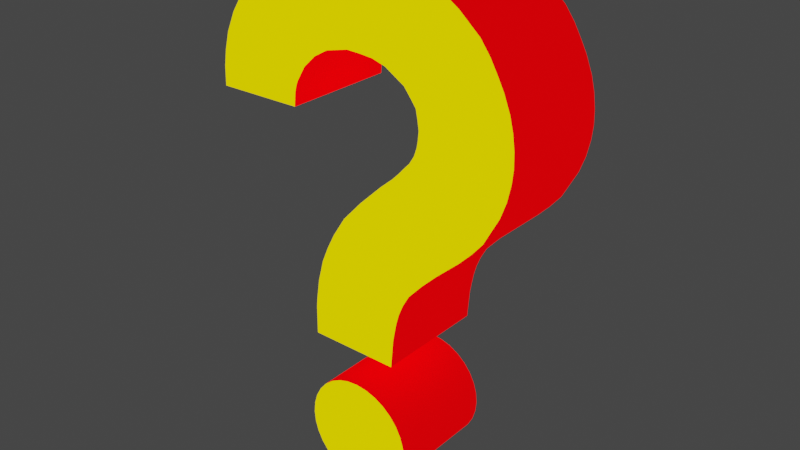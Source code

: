 # Source: Question.blend  (saved by Blender 2.90.8; exported with 4.5.12 LTS)
import bpy
from mathutils import Matrix  # noqa: F401  (used for matrix-valued properties, if any)

bpy.ops.wm.read_factory_settings(use_empty=True)
scene = bpy.context.scene
scene.name = 'Scene'

# ---- collections
col_question = bpy.data.collections.new('Question'); scene.collection.children.link(col_question)

# ---- materials (node trees are filled in below, after node groups)
mat_material_001 = bpy.data.materials.new('Material.001')
mat_material_001.use_transparent_shadow = False
mat_material_002 = bpy.data.materials.new('Material.002')
mat_material_002.use_transparent_shadow = False

# ---- node groups
ng_auto_smooth = bpy.data.node_groups.new('Auto Smooth', 'GeometryNodeTree')
_s = ng_auto_smooth.interface.new_socket(name='Geometry', in_out='OUTPUT', socket_type='NodeSocketGeometry')
_s = ng_auto_smooth.interface.new_socket(name='Geometry', in_out='INPUT', socket_type='NodeSocketGeometry')
_s = ng_auto_smooth.interface.new_socket(name='Angle', in_out='INPUT', socket_type='NodeSocketFloat')
_s.subtype = 'ANGLE'
_s.min_value = 0.0
_s.max_value = 3.142
ng_auto_smooth.is_modifier = True
_N = ng_auto_smooth.nodes; _L = ng_auto_smooth.links
n0 = _N.new('NodeGroupOutput'); n0.name = 'Group Output'; n0.location = (480, -100)
n1 = _N.new('NodeGroupInput'); n1.name = 'Group Input'; n1.location = (-420, -300)
n2 = _N.new('NodeGroupInput'); n2.name = 'Group Input.001'; n2.location = (-60, -100)
n3 = _N.new('GeometryNodeSetShadeSmooth'); n3.name = 'Set Shade Smooth'; n3.location = (120, -100)
n3.domain = 'EDGE'
n4 = _N.new('GeometryNodeSetShadeSmooth'); n4.name = 'Set Shade Smooth.001'; n4.location = (300, -100)
n5 = _N.new('GeometryNodeInputMeshEdgeAngle'); n5.name = 'Edge Angle'; n5.location = (-420, -220)
n6 = _N.new('GeometryNodeInputEdgeSmooth'); n6.name = 'Is Edge Smooth'; n6.location = (-60, -160)
n7 = _N.new('GeometryNodeInputShadeSmooth'); n7.name = 'Is Face Smooth'; n7.location = (-240, -340)
n8 = _N.new('FunctionNodeBooleanMath'); n8.name = 'Boolean Math'; n8.location = (-60, -220)
n9 = _N.new('FunctionNodeCompare'); n9.name = 'Compare'; n9.location = (-240, -180)
n9.operation = 'LESS_EQUAL'
_L.new(n5.outputs[0], n9.inputs[0])
_L.new(n4.outputs[0], n0.inputs[0])
_L.new(n1.outputs[1], n9.inputs[1])
_L.new(n9.outputs[0], n8.inputs[0])
_L.new(n7.outputs[0], n8.inputs[1])
_L.new(n2.outputs[0], n3.inputs[0])
_L.new(n6.outputs[0], n3.inputs[1])
_L.new(n3.outputs[0], n4.inputs[0])
_L.new(n8.outputs[0], n3.inputs[2])
n0.is_active_output = True

# ---- material node trees
mat_material_001.use_nodes = True; mat_material_001.node_tree.nodes.clear()
_N = mat_material_001.node_tree.nodes; _L = mat_material_001.node_tree.links
n0 = _N.new('ShaderNodeBsdfPrincipled'); n0.name = 'Principled BSDF'; n0.location = (10, 300)
n0.distribution = 'GGX'
n0.subsurface_method = 'BURLEY'
n0.inputs[2].default_value = 0.0
n0.inputs[3].default_value = 1.45
n0.inputs[13].default_value = 0.0
n0.inputs[27].default_value = (1.0, 0.783, 0.0, 1.0)
n0.inputs[28].default_value = 1.0
n1 = _N.new('ShaderNodeOutputMaterial'); n1.name = 'Material Output'; n1.location = (300, 300)
n2 = _N.new('ShaderNodeRGB'); n2.name = 'RGB'; n2.location = (-392, 221)
n2.outputs[0].default_value = (1.0, 1.0, 0.0, 1.0)
_L.new(n0.outputs[0], n1.inputs[0])
_L.new(n2.outputs[0], n0.inputs[0])
n1.is_active_output = True
mat_material_002.use_nodes = True; mat_material_002.node_tree.nodes.clear()
_N = mat_material_002.node_tree.nodes; _L = mat_material_002.node_tree.links
n0 = _N.new('ShaderNodeBsdfPrincipled'); n0.name = 'Principled BSDF'; n0.location = (10, 300)
n0.distribution = 'GGX'
n0.subsurface_method = 'BURLEY'
n0.inputs[0].default_value = (1.0, 0.007784, 0.00942, 1.0)
n0.inputs[2].default_value = 0.0
n0.inputs[3].default_value = 1.45
n0.inputs[13].default_value = 0.0
n0.inputs[27].default_value = (1.0, 0.0, 0.001344, 1.0)
n0.inputs[28].default_value = 1.0
n1 = _N.new('ShaderNodeOutputMaterial'); n1.name = 'Material Output'; n1.location = (300, 300)
_L.new(n0.outputs[0], n1.inputs[0])
n1.is_active_output = True

# ---- world
world_world = bpy.data.worlds.new('World'); scene.world = world_world
world_world.use_nodes = True; world_world.node_tree.nodes.clear()
_N = world_world.node_tree.nodes; _L = world_world.node_tree.links
n0 = _N.new('ShaderNodeOutputWorld'); n0.name = 'World Output'; n0.location = (300, 300)
n1 = _N.new('ShaderNodeBackground'); n1.name = 'Background'; n1.location = (10, 300)
n1.inputs[0].default_value = (0.05088, 0.05088, 0.05088, 1.0)
_L.new(n1.outputs[0], n0.inputs[0])
n0.is_active_output = True
world_world.color = (0.05088, 0.05088, 0.05088)
world_world.use_sun_shadow = False
world_world.sun_shadow_jitter_overblur = 0.0

# ---- meshes
me_cylinder = bpy.data.meshes.new('Cylinder')
me_cylinder.from_pydata([(0.0, 1.0, -1.0), (0.0, 1.0, 1.0), (0.1951, 0.9808, -1.0), (0.1951, 0.9808, 1.0), (0.3827, 0.9239, -1.0), (0.3827, 0.9239, 1.0), (0.5556, 0.8315, -1.0), (0.5556, 0.8315, 1.0), (0.7071, 0.7071, -1.0), (0.7071, 0.7071, 1.0), (0.8315, 0.5556, -1.0), (0.8315, 0.5556, 1.0), (0.9239, 0.3827, -1.0), (0.9239, 0.3827, 1.0), (0.9808, 0.1951, -1.0), (0.9808, 0.1951, 1.0), (1.0, 7.55e-08, -1.0), (1.0, 7.55e-08, 1.0), (0.9808, -0.1951, -1.0), (0.9808, -0.1951, 1.0), (0.9239, -0.3827, -1.0), (0.9239, -0.3827, 1.0), (0.8315, -0.5556, -1.0), (0.8315, -0.5556, 1.0), (0.7071, -0.7071, -1.0), (0.7071, -0.7071, 1.0), (0.5556, -0.8315, -1.0), (0.5556, -0.8315, 1.0), (0.3827, -0.9239, -1.0), (0.3827, -0.9239, 1.0), (0.1951, -0.9808, -1.0), (0.1951, -0.9808, 1.0), (-3.258e-07, -1.0, -1.0), (-3.258e-07, -1.0, 1.0), (-0.1951, -0.9808, -1.0), (-0.1951, -0.9808, 1.0), (-0.3827, -0.9239, -1.0), (-0.3827, -0.9239, 1.0), (-0.5556, -0.8315, -1.0), (-0.5556, -0.8315, 1.0), (-0.7071, -0.7071, -1.0), (-0.7071, -0.7071, 1.0), (-0.8315, -0.5556, -1.0), (-0.8315, -0.5556, 1.0), (-0.9239, -0.3827, -1.0), (-0.9239, -0.3827, 1.0), (-0.9808, -0.1951, -1.0), (-0.9808, -0.1951, 1.0), (-1.0, 9.656e-07, -1.0), (-1.0, 9.656e-07, 1.0), (-0.9808, 0.1951, -1.0), (-0.9808, 0.1951, 1.0), (-0.9239, 0.3827, -1.0), (-0.9239, 0.3827, 1.0), (-0.8315, 0.5556, -1.0), (-0.8315, 0.5556, 1.0), (-0.7071, 0.7071, -1.0), (-0.7071, 0.7071, 1.0), (-0.5556, 0.8315, -1.0), (-0.5556, 0.8315, 1.0), (-0.3827, 0.9239, -1.0), (-0.3827, 0.9239, 1.0), (-0.1951, 0.9808, -1.0), (-0.1951, 0.9808, 1.0)], [], [(0, 1, 3, 2), (2, 3, 5, 4), (4, 5, 7, 6), (6, 7, 9, 8), (8, 9, 11, 10), (10, 11, 13, 12), (12, 13, 15, 14), (14, 15, 17, 16), (16, 17, 19, 18), (18, 19, 21, 20), (20, 21, 23, 22), (22, 23, 25, 24), (24, 25, 27, 26), (26, 27, 29, 28), (28, 29, 31, 30), (30, 31, 33, 32), (32, 33, 35, 34), (34, 35, 37, 36), (36, 37, 39, 38), (38, 39, 41, 40), (40, 41, 43, 42), (42, 43, 45, 44), (44, 45, 47, 46), (46, 47, 49, 48), (48, 49, 51, 50), (50, 51, 53, 52), (52, 53, 55, 54), (54, 55, 57, 56), (56, 57, 59, 58), (58, 59, 61, 60), (3, 1, 63, 61, 59, 57, 55, 53, 51, 49, 47, 45, 43, 41, 39, 37, 35, 33, 31, 29, 27, 25, 23, 21, 19, 17, 15, 13, 11, 9, 7, 5), (60, 61, 63, 62), (62, 63, 1, 0), (0, 2, 4, 6, 8, 10, 12, 14, 16, 18, 20, 22, 24, 26, 28, 30, 32, 34, 36, 38, 40, 42, 44, 46, 48, 50, 52, 54, 56, 58, 60, 62)])
me_cylinder.polygons.foreach_set('use_smooth', [True] * 34)
me_cylinder.polygons.foreach_set('material_index', [1, 1, 1, 1, 1, 1, 1, 1, 1, 1, 1, 1, 1, 1, 1, 1, 1, 1, 1, 1, 1, 1, 1, 1, 1, 1, 1, 1, 1, 1, 0, 1, 1, 0])
_uv = me_cylinder.uv_layers.new(name='UVMap')
_uv.uv.foreach_set('vector', [0.3188, 0.3438, 5.772e-05, 0.3438, 5.766e-05, 0.3125, 0.3188, 0.3125, 0.3188, 0.3125, 5.766e-05, 0.3125, 5.758e-05, 0.2813, 0.3188, 0.2813, 0.3188, 0.2813, 5.758e-05, 0.2813, 5.752e-05, 0.25, 0.3188, 0.25, 0.3188, 0.25, 5.752e-05, 0.25, 5.742e-05, 0.2188, 0.3188, 0.2188, 0.3188, 0.2188, 5.742e-05, 0.2188, 5.732e-05, 0.1875, 0.3188, 0.1875, 0.3188, 0.1875, 5.732e-05, 0.1875, 5.721e-05, 0.1563, 0.3188, 0.1563, 0.3188, 0.1563, 5.721e-05, 0.1563, 5.71e-05, 0.125, 0.3188, 0.125, 0.3188, 0.125, 5.71e-05, 0.125, 5.693e-05, 0.0938, 0.3188, 0.0938, 0.3188, 0.0938, 5.693e-05, 0.0938, 5.68e-05, 0.06255, 0.3188, 0.06255, 0.3188, 0.06255, 5.68e-05, 0.06255, 5.665e-05, 0.0313, 0.3188, 0.0313, 0.3188, 0.0313, 5.665e-05, 0.0313, 5.646e-05, 5.811e-05, 0.3188, 5.646e-05, 0.3188, 0.9999, 5.655e-05, 0.9999, 5.672e-05, 0.9687, 0.3188, 0.9687, 0.3188, 0.9687, 5.672e-05, 0.9687, 5.687e-05, 0.9374, 0.3188, 0.9375, 0.3188, 0.9375, 5.687e-05, 0.9374, 5.702e-05, 0.9062, 0.3188, 0.9062, 0.3188, 0.9062, 5.702e-05, 0.9062, 5.715e-05, 0.875, 0.3188, 0.875, 0.3188, 0.875, 5.715e-05, 0.875, 5.727e-05, 0.8437, 0.3188, 0.8437, 0.3188, 0.8437, 5.727e-05, 0.8437, 5.737e-05, 0.8125, 0.3188, 0.8125, 0.3188, 0.8125, 5.737e-05, 0.8125, 5.748e-05, 0.7812, 0.3188, 0.7812, 0.3188, 0.7812, 5.748e-05, 0.7812, 5.76e-05, 0.75, 0.3188, 0.75, 0.3188, 0.75, 5.76e-05, 0.75, 5.764e-05, 0.7187, 0.3188, 0.7187, 0.3188, 0.7187, 5.764e-05, 0.7187, 5.769e-05, 0.6875, 0.3188, 0.6875, 0.3188, 0.6875, 5.769e-05, 0.6875, 5.777e-05, 0.6562, 0.3188, 0.6562, 0.3188, 0.6562, 5.777e-05, 0.6562, 5.781e-05, 0.625, 0.3188, 0.625, 0.3188, 0.625, 5.781e-05, 0.625, 5.784e-05, 0.5937, 0.3188, 0.5937, 0.3188, 0.5937, 5.784e-05, 0.5937, 5.784e-05, 0.5625, 0.3188, 0.5625, 0.3188, 0.5625, 5.784e-05, 0.5625, 5.787e-05, 0.5312, 0.3188, 0.5312, 0.3188, 0.5312, 5.787e-05, 0.5312, 5.787e-05, 0.5, 0.3188, 0.5, 0.3188, 0.5, 5.787e-05, 0.5, 5.787e-05, 0.4688, 0.3188, 0.4688, 0.3188, 0.4688, 5.787e-05, 0.4688, 5.784e-05, 0.4375, 0.3188, 0.4375, 0.3188, 0.4375, 5.784e-05, 0.4375, 5.782e-05, 0.4063, 0.3188, 0.4063, 9.996e-05, 0.2746, 9.996e-05, 0.2254, 0.009703, 0.1771, 0.02854, 0.1316, 0.05589, 0.0907, 0.0907, 0.05589, 0.1316, 0.02854, 0.1771, 0.009704, 0.2254, 0.0001, 0.2746, 9.996e-05, 0.3229, 0.009704, 0.3684, 0.02854, 0.4093, 0.05589, 0.4441, 0.0907, 0.4715, 0.1316, 0.4903, 0.1771, 0.4999, 0.2254, 0.4999, 0.2746, 0.4903, 0.3229, 0.4715, 0.3684, 0.4441, 0.4093, 0.4093, 0.4441, 0.3684, 0.4715, 0.3229, 0.4903, 0.2746, 0.4999, 0.2254, 0.4999, 0.1771, 0.4903, 0.1316, 0.4715, 0.0907, 0.4441, 0.05589, 0.4093, 0.02854, 0.3684, 0.009703, 0.3229, 0.3188, 0.4063, 5.782e-05, 0.4063, 5.776e-05, 0.375, 0.3188, 0.375, 0.3188, 0.375, 5.776e-05, 0.375, 5.772e-05, 0.3438, 0.3188, 0.3438, 0.009703, 0.6771, 0.02854, 0.6316, 0.05589, 0.5907, 0.0907, 0.5559, 0.1316, 0.5285, 0.1771, 0.5097, 0.2254, 0.5001, 0.2746, 0.5001, 0.3229, 0.5097, 0.3684, 0.5285, 0.4093, 0.5559, 0.4441, 0.5907, 0.4715, 0.6316, 0.4903, 0.6771, 0.4999, 0.7254, 0.4999, 0.7746, 0.4903, 0.8229, 0.4715, 0.8684, 0.4441, 0.9093, 0.4093, 0.9441, 0.3684, 0.9715, 0.3229, 0.9903, 0.2746, 0.9999, 0.2254, 0.9999, 0.1771, 0.9903, 0.1316, 0.9715, 0.0907, 0.9441, 0.05589, 0.9093, 0.02854, 0.8684, 0.009703, 0.8229, 9.996e-05, 0.7746, 9.999e-05, 0.7254])
me_cylinder.materials.append(mat_material_001)
me_cylinder.materials.append(mat_material_002)
me_cylinder.use_remesh_fix_poles = True
me_cylinder.use_remesh_preserve_attributes = False
me_cylinder.use_mirror_vertex_groups = False
me_cylinder.update()
me_cube_001 = bpy.data.meshes.new('Cube.001')
me_cube_001.from_pydata([(-0.8473, -1.0, -1.0), (-0.8289, -1.0, -0.3355), (-0.8473, 1.0, -1.0), (-0.8289, 1.0, -0.3355), (0.7379, -1.0, -1.0), (0.8095, -1.0, -0.3399), (0.7379, 1.0, -1.0), (0.8095, 1.0, -0.3399), (-0.6718, -1.0, 0.4148), (-0.6718, 1.0, 0.4148), (1.087, 1.0, 0.4148), (1.087, -1.0, 0.4148), (-0.1905, -1.0, 1.317), (-0.1905, 1.0, 1.317), (2.006, 1.0, 1.317), (2.006, -1.0, 1.317), (0.5584, -1.0, 2.08), (0.5584, 1.0, 2.08), (2.406, 1.0, 1.757), (2.406, -1.0, 1.757), (0.9859, -1.0, 2.49), (0.9859, 1.0, 2.49), (2.829, 1.0, 2.793), (2.829, -1.0, 2.793), (1.242, -1.0, 2.985), (1.242, 1.0, 2.985), (2.753, 1.0, 3.752), (2.753, -1.0, 3.752), (1.234, -1.0, 3.303), (1.234, 1.0, 3.303), (2.247, 1.0, 4.675), (2.247, -1.0, 4.675), (1.119, -1.0, 3.573), (1.119, 1.0, 3.573), (1.517, 1.0, 5.23), (1.517, -1.0, 5.23), (0.8725, -1.0, 3.808), (0.8725, 1.0, 3.808), (0.5591, 1.0, 5.484), (0.5591, -1.0, 5.484), (0.4173, -1.0, 4.011), (0.4173, 1.0, 4.011), (0.1038, 1.0, 5.498), (0.1038, -1.0, 5.498), (-0.05075, -1.0, 4.038), (-0.05075, 1.0, 4.038), (-0.7445, 1.0, 5.39), (-0.7445, -1.0, 5.39), (-0.6915, -1.0, 3.803), (-0.6915, 1.0, 3.803), (-1.385, 1.0, 5.155), (-1.385, -1.0, 5.155), (-1.059, -1.0, 3.349), (-1.059, 1.0, 3.349), (-2.117, 1.0, 4.552), (-2.117, -1.0, 4.552), (-1.106, -1.0, 3.225), (-1.106, 1.0, 3.225), (-2.538, 1.0, 3.809), (-2.538, -1.0, 3.809), (-1.132, -1.0, 3.09), (-1.132, 1.0, 3.09), (-2.665, 1.0, 3.221), (-2.665, -1.0, 3.221), (-1.149, -1.0, 2.91), (-1.149, 1.0, 2.91), (-2.676, 1.0, 2.894), (-2.676, -1.0, 2.894), (2.668, 1.0, 2.239), (2.668, -1.0, 2.239), (0.7766, -1.0, 2.268), (0.7766, 1.0, 2.268), (2.845, 1.0, 3.265), (2.845, -1.0, 3.265), (1.176, -1.0, 2.74), (1.176, 1.0, 2.74), (2.546, -1.0, 4.217), (1.257, -1.0, 3.144), (1.257, 1.0, 3.144), (2.546, 1.0, 4.217), (1.901, 1.0, 4.977), (1.901, -1.0, 4.977), (1.202, -1.0, 3.46), (1.202, 1.0, 3.46), (0.9919, -1.0, 3.736), (0.9919, 1.0, 3.736), (1.034, -1.0, 5.403), (1.034, 1.0, 5.403), (0.3391, -1.0, 5.497), (0.6525, -1.0, 3.942), (0.6525, 1.0, 3.942), (0.3391, 1.0, 5.497), (-0.3097, 1.0, 5.471), (-0.3097, -1.0, 5.471), (0.1905, -1.0, 4.03), (0.1905, 1.0, 4.03), (-1.042, -1.0, 5.296), (-0.447, -1.0, 3.944), (-0.447, 1.0, 3.944), (-1.042, 1.0, 5.296), (-0.9114, 1.0, 3.595), (-1.748, 1.0, 4.896), (-1.748, -1.0, 4.896), (-0.9114, -1.0, 3.595), (-2.381, 1.0, 4.154), (-2.381, -1.0, 4.154), (-1.088, -1.0, 3.288), (-1.088, 1.0, 3.288), (-2.62, -1.0, 3.503), (-1.126, -1.0, 3.149), (-1.126, 1.0, 3.149), (-2.62, 1.0, 3.503), (2.219, -1.0, 1.535), (0.1572, -1.0, 1.695), (0.1572, 1.0, 1.695), (2.219, 1.0, 1.535), (1.618, 1.0, 0.9668), (1.618, -1.0, 0.9668), (-0.413, -1.0, 0.9668), (-0.413, 1.0, 0.9668), (1.343, -1.0, 0.697), (-0.5517, 1.0, 0.697), (1.343, 1.0, 0.697), (-0.5517, -1.0, 0.697), (-0.7753, 1.0, 0.02363), (0.8959, 1.0, 0.02363), (0.8959, -1.0, 0.02363), (-0.7753, -1.0, 0.02363), (2.41, -1.0, 4.455), (1.245, 1.0, 3.224), (1.245, -1.0, 3.224), (2.41, 1.0, 4.455), (1.249, -1.0, 3.062), (2.644, 1.0, 4.029), (2.644, -1.0, 4.029), (1.249, 1.0, 3.062), (2.812, 1.0, 3.514), (1.223, -1.0, 2.879), (2.812, -1.0, 3.514), (1.223, 1.0, 2.879), (2.852, -1.0, 3.023), (1.096, 1.0, 2.608), (2.852, 1.0, 3.023), (1.096, -1.0, 2.608), (2.767, 1.0, 2.513), (0.8837, -1.0, 2.376), (2.767, -1.0, 2.513), (0.8837, 1.0, 2.376), (-0.7265, 1.0, 0.2081), (-0.7265, -1.0, 0.2081), (0.9769, 1.0, 0.2174), (0.9769, -1.0, 0.2174), (0.8452, 1.0, -0.1582), (0.8452, -1.0, -0.1582), (-0.8021, 1.0, -0.1559), (-0.8021, -1.0, -0.1559), (-0.8454, -1.0, -0.664), (-0.8454, 1.0, -0.664), (0.7667, 1.0, -0.6663), (0.7667, -1.0, -0.6663), (-0.8446, -1.0, -0.4997), (-0.8446, 1.0, -0.4997), (0.7806, 1.0, -0.5031), (0.7806, -1.0, -0.5031)], [], [(160, 1, 3, 161), (161, 3, 7, 162), (162, 7, 5, 163), (163, 5, 1, 160), (2, 6, 4, 0), (150, 148, 9, 10), (117, 116, 14, 15), (151, 150, 10, 11), (148, 149, 8, 9), (149, 151, 11, 8), (113, 112, 19, 16), (119, 118, 12, 13), (118, 117, 15, 12), (116, 119, 13, 14), (146, 144, 22, 23), (115, 114, 17, 18), (112, 115, 18, 19), (114, 113, 16, 17), (138, 136, 26, 27), (147, 145, 20, 21), (145, 146, 23, 20), (144, 147, 21, 22), (130, 128, 31, 28), (139, 137, 24, 25), (137, 138, 27, 24), (136, 139, 25, 26), (81, 80, 34, 35), (131, 129, 29, 30), (128, 131, 30, 31), (129, 130, 28, 29), (85, 84, 36, 37), (83, 82, 32, 33), (82, 81, 35, 32), (80, 83, 33, 34), (89, 88, 43, 40), (84, 86, 39, 36), (87, 85, 37, 38), (86, 87, 38, 39), (93, 92, 46, 47), (91, 90, 41, 42), (88, 91, 42, 43), (90, 89, 40, 41), (97, 96, 51, 48), (95, 94, 44, 45), (94, 93, 47, 44), (92, 95, 45, 46), (101, 100, 53, 54), (99, 98, 49, 50), (96, 99, 50, 51), (98, 97, 48, 49), (105, 104, 58, 59), (102, 101, 54, 55), (100, 103, 52, 53), (103, 102, 55, 52), (109, 108, 63, 60), (107, 106, 56, 57), (106, 105, 59, 56), (104, 107, 57, 58), (63, 62, 66, 67), (111, 110, 61, 62), (108, 111, 62, 63), (110, 109, 60, 61), (66, 65, 64, 67), (61, 60, 64, 65), (60, 63, 67, 64), (62, 61, 65, 66), (18, 17, 71, 68), (16, 19, 69, 70), (17, 16, 70, 71), (19, 18, 68, 69), (142, 141, 75, 72), (143, 140, 73, 74), (141, 143, 74, 75), (140, 142, 72, 73), (135, 132, 77, 78), (134, 133, 79, 76), (133, 135, 78, 79), (132, 134, 76, 77), (30, 29, 83, 80), (28, 31, 81, 82), (29, 28, 82, 83), (31, 30, 80, 81), (35, 34, 87, 86), (34, 33, 85, 87), (32, 35, 86, 84), (33, 32, 84, 85), (37, 36, 89, 90), (39, 38, 91, 88), (38, 37, 90, 91), (36, 39, 88, 89), (42, 41, 95, 92), (40, 43, 93, 94), (41, 40, 94, 95), (43, 42, 92, 93), (45, 44, 97, 98), (47, 46, 99, 96), (46, 45, 98, 99), (44, 47, 96, 97), (48, 51, 102, 103), (49, 48, 103, 100), (51, 50, 101, 102), (50, 49, 100, 101), (54, 53, 107, 104), (52, 55, 105, 106), (53, 52, 106, 107), (55, 54, 104, 105), (57, 56, 109, 110), (59, 58, 111, 108), (58, 57, 110, 111), (56, 59, 108, 109), (13, 12, 113, 114), (15, 14, 115, 112), (14, 13, 114, 115), (12, 15, 112, 113), (122, 121, 119, 116), (123, 120, 117, 118), (121, 123, 118, 119), (120, 122, 116, 117), (11, 10, 122, 120), (9, 8, 123, 121), (8, 11, 120, 123), (10, 9, 121, 122), (155, 153, 126, 127), (154, 155, 127, 124), (153, 152, 125, 126), (152, 154, 124, 125), (78, 77, 130, 129), (76, 79, 131, 128), (79, 78, 129, 131), (77, 76, 128, 130), (24, 27, 134, 132), (26, 25, 135, 133), (27, 26, 133, 134), (25, 24, 132, 135), (72, 75, 139, 136), (74, 73, 138, 137), (75, 74, 137, 139), (73, 72, 136, 138), (23, 22, 142, 140), (21, 20, 143, 141), (20, 23, 140, 143), (22, 21, 141, 142), (68, 71, 147, 144), (70, 69, 146, 145), (71, 70, 145, 147), (69, 68, 144, 146), (127, 126, 151, 149), (124, 127, 149, 148), (126, 125, 150, 151), (125, 124, 148, 150), (7, 3, 154, 152), (5, 7, 152, 153), (3, 1, 155, 154), (1, 5, 153, 155), (4, 159, 156, 0), (6, 158, 159, 4), (2, 157, 158, 6), (0, 156, 157, 2), (159, 163, 160, 156), (158, 162, 163, 159), (157, 161, 162, 158), (156, 160, 161, 157)])
me_cube_001.polygons.foreach_set('use_smooth', [True] * 162)
me_cube_001.polygons.foreach_set('material_index', [1, 0, 1, 0, 1, 0, 1, 1, 1, 0, 0, 1, 0, 0, 1, 0, 1, 1, 1, 1, 0, 0, 0, 1, 0, 0, 1, 0, 1, 1, 1, 1, 0, 0, 0, 0, 0, 1, 1, 0, 1, 1, 0, 1, 0, 0, 0, 0, 1, 1, 1, 1, 1, 0, 0, 1, 0, 0, 1, 0, 1, 1, 1, 1, 0, 0, 0, 0, 1, 1, 0, 0, 1, 1, 1, 1, 0, 0, 0, 0, 1, 1, 1, 0, 0, 1, 1, 1, 0, 0, 0, 0, 1, 1, 1, 1, 0, 0, 0, 1, 1, 0, 0, 0, 1, 1, 1, 1, 0, 0, 1, 1, 0, 0, 0, 0, 1, 1, 1, 1, 0, 0, 0, 1, 1, 0, 1, 1, 0, 0, 0, 0, 1, 1, 0, 0, 1, 1, 1, 1, 0, 0, 0, 0, 1, 1, 0, 1, 1, 0, 0, 1, 1, 0, 0, 1, 0, 1, 0, 1, 0, 1])
_uv = me_cube_001.uv_layers.new(name='UVMap')
_uv.uv.foreach_set('vector', [2.85e-05, 0.3811, 2.851e-05, 0.3744, 0.08122, 0.3744, 0.08122, 0.3811, 0.9796, 0.1063, 0.9717, 0.1197, 0.8319, 0.0536, 0.841, 0.04083, 0.08122, 0.486, 0.08122, 0.4928, 2.856e-05, 0.4928, 2.854e-05, 0.486, 0.341, 0.5701, 0.3319, 0.5573, 0.4717, 0.4912, 0.4796, 0.5046, 0.08122, 0.4014, 0.08122, 0.4658, 2.852e-05, 0.4658, 2.85e-05, 0.4014, 0.7953, 0.09448, 0.9411, 0.162, 0.9282, 0.1775, 0.7779, 0.1069, 2.864e-05, 0.5568, 0.08122, 0.5568, 0.08122, 0.578, 2.866e-05, 0.578, 2.859e-05, 0.5165, 0.08122, 0.5165, 0.08122, 0.5257, 2.861e-05, 0.5257, 0.08122, 0.3519, 2.853e-05, 0.3519, 2.854e-05, 0.3433, 0.08122, 0.3433, 0.4411, 0.4489, 0.2953, 0.5165, 0.2779, 0.504, 0.4282, 0.4335, 0.306, 0.3574, 0.1364, 0.4537, 0.1115, 0.4423, 0.2563, 0.3406, 0.08122, 0.3185, 2.857e-05, 0.3185, 2.858e-05, 0.3016, 0.08122, 0.3016, 0.3839, 0.3967, 0.2105, 0.4782, 0.1633, 0.4638, 0.3509, 0.3757, 0.7105, 0.1328, 0.8839, 0.2142, 0.8509, 0.2352, 0.6633, 0.1471, 2.872e-05, 0.6362, 0.08122, 0.6362, 0.08122, 0.6479, 2.873e-05, 0.6479, 0.6364, 0.1572, 0.806, 0.2535, 0.7563, 0.2703, 0.6115, 0.1686, 2.867e-05, 0.5903, 0.08122, 0.5903, 0.08122, 0.6021, 2.868e-05, 0.6021, 0.08122, 0.2808, 2.859e-05, 0.2808, 2.86e-05, 0.2582, 0.08122, 0.2582, 2.876e-05, 0.6773, 0.08122, 0.6773, 0.08122, 0.6873, 2.879e-05, 0.6873, 0.08122, 0.2404, 2.861e-05, 0.2404, 2.861e-05, 0.2342, 0.08122, 0.2342, 0.2167, 0.3284, 0.05042, 0.3922, 0.03381, 0.3708, 0.2034, 0.3228, 0.5504, 0.2187, 0.7167, 0.2825, 0.7034, 0.2881, 0.5338, 0.2401, 0.1518, 0.2705, 0.003025, 0.2121, 0.008108, 0.1868, 0.1496, 0.2633, 0.08122, 0.2154, 2.863e-05, 0.2154, 2.864e-05, 0.211, 0.08122, 0.211, 0.1675, 0.2991, 0.006371, 0.3086, 0.001872, 0.2858, 0.1617, 0.2908, 0.5064, 0.3024, 0.6675, 0.3118, 0.6617, 0.3202, 0.5019, 0.3251, 2.893e-05, 0.7488, 0.08122, 0.7488, 0.08122, 0.7675, 2.9e-05, 0.7675, 0.503, 0.3988, 0.6518, 0.3404, 0.6496, 0.3477, 0.5081, 0.4241, 2.885e-05, 0.7191, 0.08122, 0.7191, 0.08122, 0.7302, 2.889e-05, 0.7302, 0.08122, 0.2012, 2.864e-05, 0.2012, 2.865e-05, 0.198, 0.08122, 0.198, 0.08122, 0.1774, 2.87e-05, 0.1774, 2.873e-05, 0.1718, 0.08122, 0.1718, 0.08122, 0.1915, 2.866e-05, 0.1915, 2.868e-05, 0.1858, 0.08122, 0.1858, 0.1461, 0.2486, 0.02553, 0.1471, 0.04815, 0.1101, 0.1486, 0.2357, 0.5255, 0.4639, 0.6461, 0.3623, 0.6486, 0.3753, 0.5482, 0.5009, 0.1736, 0.1855, 0.138, 0.04009, 0.1581, 0.03055, 0.1909, 0.1701, 0.1529, 0.2166, 0.08246, 0.076, 0.1198, 0.05003, 0.1602, 0.2057, 0.5825, 0.5349, 0.6529, 0.3943, 0.6602, 0.4052, 0.6198, 0.5609, 2.907e-05, 0.7883, 0.08122, 0.7883, 0.08122, 0.8079, 2.913e-05, 0.8079, 2.925e-05, 0.8432, 0.08122, 0.8432, 0.08122, 0.8611, 2.933e-05, 0.8611, 0.638, 0.5708, 0.6736, 0.4255, 0.6909, 0.4409, 0.6581, 0.5804, 2.917e-05, 0.8168, 0.08122, 0.8168, 0.08122, 0.8264, 2.92e-05, 0.8264, 0.08122, 0.1613, 2.877e-05, 0.1613, 2.88e-05, 0.1513, 0.08122, 0.1513, 0.2674, 0.1412, 0.264, 0.001865, 0.299, 0.0001105, 0.2939, 0.1434, 0.08122, 0.1421, 2.883e-05, 0.1421, 2.887e-05, 0.1323, 0.08122, 0.1323, 0.2096, 0.1594, 0.1944, 0.01622, 0.2348, 0.005734, 0.2298, 0.149, 0.6944, 0.5947, 0.7096, 0.4515, 0.7298, 0.4619, 0.7348, 0.6052, 0.8403, 0.6032, 0.8211, 0.4586, 0.8436, 0.4435, 0.8856, 0.5886, 0.764, 0.6091, 0.7674, 0.4698, 0.7939, 0.4676, 0.799, 0.6108, 2.936e-05, 0.8738, 0.08122, 0.8738, 0.08122, 0.8889, 2.941e-05, 0.8889, 0.08122, 0.1158, 2.893e-05, 0.1158, 2.898e-05, 0.1043, 0.08122, 0.1043, 2.96e-05, 0.9468, 0.08123, 0.9468, 0.08123, 0.9622, 2.965e-05, 0.9622, 2.947e-05, 0.907, 0.08122, 0.907, 0.08123, 0.9275, 2.953e-05, 0.9275, 0.08122, 0.09202, 2.903e-05, 0.09202, 2.908e-05, 0.08037, 0.08122, 0.08038, 0.3211, 0.1523, 0.3403, 0.007696, 0.3856, 0.02229, 0.3436, 0.1674, 0.3573, 0.1818, 0.4707, 0.09161, 0.4858, 0.1139, 0.3601, 0.1866, 0.08122, 0.07765, 2.91e-05, 0.07765, 2.911e-05, 0.07497, 0.08122, 0.07497, 0.3484, 0.1714, 0.4241, 0.0457, 0.4514, 0.0688, 0.3525, 0.1761, 0.9241, 0.5652, 0.8484, 0.4395, 0.8525, 0.4348, 0.9514, 0.5421, 2.972e-05, 0.9867, 0.08123, 0.9867, 0.08123, 1.0, 2.977e-05, 1.0, 0.9707, 0.5193, 0.8573, 0.4292, 0.8601, 0.4244, 0.9858, 0.497, 2.969e-05, 0.9751, 0.08123, 0.9751, 0.08123, 0.9867, 2.972e-05, 0.9867, 0.08122, 0.0718, 2.913e-05, 0.0718, 2.916e-05, 0.0694, 0.08122, 0.0694, 0.08123, 2.928e-05, 0.08122, 0.06204, 2.922e-05, 0.06204, 2.98e-05, 2.849e-05, 0.08122, 0.0694, 2.916e-05, 0.0694, 2.922e-05, 0.06204, 0.08122, 0.06204, 0.3601, 0.1866, 0.4858, 0.1139, 0.4999, 0.1414, 0.3688, 0.2013, 0.9858, 0.497, 0.8601, 0.4244, 0.8688, 0.4096, 0.9999, 0.4695, 0.6115, 0.1686, 0.7563, 0.2703, 0.7302, 0.2776, 0.5699, 0.1993, 0.2563, 0.3406, 0.1115, 0.4423, 0.06985, 0.4116, 0.2302, 0.3333, 0.08122, 0.2582, 2.86e-05, 0.2582, 2.86e-05, 0.2465, 0.08122, 0.2465, 2.868e-05, 0.6021, 0.08122, 0.6021, 0.08122, 0.6244, 2.871e-05, 0.6244, 0.5227, 0.2588, 0.6893, 0.2938, 0.6772, 0.3019, 0.5136, 0.2798, 0.1893, 0.3171, 0.02266, 0.3522, 0.01355, 0.3312, 0.1772, 0.3091, 0.08122, 0.2276, 2.861e-05, 0.2276, 2.862e-05, 0.2213, 0.08122, 0.2213, 2.873e-05, 0.6572, 0.08122, 0.6572, 0.08122, 0.6671, 2.875e-05, 0.6671, 0.08122, 0.2078, 2.864e-05, 0.2078, 2.864e-05, 0.2045, 0.08122, 0.2045, 2.881e-05, 0.6993, 0.08122, 0.6993, 0.08122, 0.7079, 2.883e-05, 0.7079, 0.5001, 0.3531, 0.658, 0.3265, 0.654, 0.3332, 0.5009, 0.3731, 0.158, 0.2845, 0.0001105, 0.2579, 0.0009438, 0.2379, 0.154, 0.2777, 0.5081, 0.4241, 0.6496, 0.3477, 0.6461, 0.3623, 0.5255, 0.4639, 0.1496, 0.2633, 0.008108, 0.1868, 0.02553, 0.1471, 0.1461, 0.2486, 0.08122, 0.198, 2.865e-05, 0.198, 2.866e-05, 0.1915, 0.08122, 0.1915, 2.889e-05, 0.7302, 0.08122, 0.7302, 0.08122, 0.7488, 2.893e-05, 0.7488, 2.9e-05, 0.7675, 0.08122, 0.7675, 0.08122, 0.7883, 2.907e-05, 0.7883, 0.5482, 0.5009, 0.6486, 0.3753, 0.6529, 0.3943, 0.5825, 0.5349, 0.1486, 0.2357, 0.04815, 0.1101, 0.08246, 0.076, 0.1529, 0.2166, 0.08122, 0.1858, 2.868e-05, 0.1858, 2.87e-05, 0.1774, 0.08122, 0.1774, 0.08122, 0.1718, 2.873e-05, 0.1718, 2.877e-05, 0.1613, 0.08122, 0.1613, 2.913e-05, 0.8079, 0.08122, 0.8079, 0.08122, 0.8168, 2.917e-05, 0.8168, 0.6198, 0.5609, 0.6602, 0.4052, 0.6736, 0.4255, 0.638, 0.5708, 0.1602, 0.2057, 0.1198, 0.05003, 0.138, 0.04009, 0.1736, 0.1855, 0.6581, 0.5804, 0.6909, 0.4409, 0.7096, 0.4515, 0.6944, 0.5947, 0.1909, 0.1701, 0.1581, 0.03055, 0.1944, 0.01622, 0.2096, 0.1594, 0.08122, 0.1513, 2.88e-05, 0.1513, 2.883e-05, 0.1421, 0.08122, 0.1421, 2.92e-05, 0.8264, 0.08122, 0.8264, 0.08122, 0.8432, 2.925e-05, 0.8432, 0.08122, 0.1323, 2.887e-05, 0.1323, 2.893e-05, 0.1158, 0.08122, 0.1158, 2.933e-05, 0.8611, 0.08122, 0.8611, 0.08122, 0.8738, 2.936e-05, 0.8738, 0.7348, 0.6052, 0.7298, 0.4619, 0.7674, 0.4698, 0.764, 0.6091, 0.2298, 0.149, 0.2348, 0.005734, 0.264, 0.001865, 0.2674, 0.1412, 0.2939, 0.1434, 0.299, 0.0001105, 0.3403, 0.007696, 0.3211, 0.1523, 0.08122, 0.1043, 2.898e-05, 0.1043, 2.903e-05, 0.09202, 0.08122, 0.09202, 2.941e-05, 0.8889, 0.08122, 0.8889, 0.08122, 0.907, 2.947e-05, 0.907, 0.799, 0.6108, 0.7939, 0.4676, 0.8211, 0.4586, 0.8403, 0.6032, 0.8856, 0.5886, 0.8436, 0.4435, 0.8484, 0.4395, 0.9241, 0.5652, 0.3436, 0.1674, 0.3856, 0.02229, 0.4241, 0.0457, 0.3484, 0.1714, 0.08122, 0.08038, 2.908e-05, 0.08037, 2.91e-05, 0.07765, 0.08122, 0.07765, 2.953e-05, 0.9275, 0.08123, 0.9275, 0.08123, 0.9468, 2.96e-05, 0.9468, 0.08122, 0.07497, 2.911e-05, 0.07497, 2.913e-05, 0.0718, 0.08122, 0.0718, 2.965e-05, 0.9622, 0.08123, 0.9622, 0.08123, 0.9751, 2.969e-05, 0.9751, 0.9514, 0.5421, 0.8525, 0.4348, 0.8573, 0.4292, 0.9707, 0.5193, 0.3525, 0.1761, 0.4514, 0.0688, 0.4707, 0.09161, 0.3573, 0.1818, 0.08122, 0.3016, 2.858e-05, 0.3016, 2.859e-05, 0.2808, 0.08122, 0.2808, 2.866e-05, 0.578, 0.08122, 0.578, 0.08122, 0.5903, 2.867e-05, 0.5903, 0.6633, 0.1471, 0.8509, 0.2352, 0.806, 0.2535, 0.6364, 0.1572, 0.3509, 0.3757, 0.1633, 0.4638, 0.1364, 0.4537, 0.306, 0.3574, 0.7448, 0.1207, 0.9066, 0.1967, 0.8839, 0.2142, 0.7105, 0.1328, 0.4066, 0.4142, 0.2448, 0.4902, 0.2105, 0.4782, 0.3839, 0.3967, 0.08122, 0.3308, 2.856e-05, 0.3308, 2.857e-05, 0.3185, 0.08122, 0.3185, 2.863e-05, 0.5411, 0.08122, 0.5411, 0.08122, 0.5568, 2.864e-05, 0.5568, 2.861e-05, 0.5257, 0.08122, 0.5257, 0.08122, 0.5411, 2.863e-05, 0.5411, 0.08122, 0.3433, 2.854e-05, 0.3433, 2.856e-05, 0.3308, 0.08122, 0.3308, 0.4282, 0.4335, 0.2779, 0.504, 0.2448, 0.4902, 0.4066, 0.4142, 0.7779, 0.1069, 0.9282, 0.1775, 0.9066, 0.1967, 0.7448, 0.1207, 0.4622, 0.477, 0.3216, 0.5432, 0.31, 0.5298, 0.4527, 0.4627, 0.08122, 0.3671, 2.852e-05, 0.3671, 2.853e-05, 0.3597, 0.08122, 0.3597, 2.857e-05, 0.5003, 0.08122, 0.5003, 0.08122, 0.508, 2.858e-05, 0.508, 0.8216, 0.06769, 0.9622, 0.1339, 0.9527, 0.1482, 0.81, 0.08118, 0.08122, 0.2045, 2.864e-05, 0.2045, 2.864e-05, 0.2012, 0.08122, 0.2012, 2.883e-05, 0.7079, 0.08122, 0.7079, 0.08122, 0.7191, 2.885e-05, 0.7191, 0.5009, 0.3731, 0.654, 0.3332, 0.6518, 0.3404, 0.503, 0.3988, 0.154, 0.2777, 0.0009438, 0.2379, 0.003025, 0.2121, 0.1518, 0.2705, 0.1617, 0.2908, 0.001872, 0.2858, 0.0001105, 0.2579, 0.158, 0.2845, 0.5019, 0.3251, 0.6617, 0.3202, 0.658, 0.3265, 0.5001, 0.3531, 2.879e-05, 0.6873, 0.08122, 0.6873, 0.08122, 0.6993, 2.881e-05, 0.6993, 0.08122, 0.211, 2.864e-05, 0.211, 2.864e-05, 0.2078, 0.08122, 0.2078, 0.5136, 0.2798, 0.6772, 0.3019, 0.6675, 0.3118, 0.5064, 0.3024, 0.1772, 0.3091, 0.01355, 0.3312, 0.006371, 0.3086, 0.1675, 0.2991, 0.08122, 0.2213, 2.862e-05, 0.2213, 2.863e-05, 0.2154, 0.08122, 0.2154, 2.875e-05, 0.6671, 0.08122, 0.6671, 0.08122, 0.6773, 2.876e-05, 0.6773, 2.873e-05, 0.6479, 0.08122, 0.6479, 0.08122, 0.6572, 2.873e-05, 0.6572, 0.08122, 0.2342, 2.861e-05, 0.2342, 2.861e-05, 0.2276, 0.08122, 0.2276, 0.2034, 0.3228, 0.03381, 0.3708, 0.02266, 0.3522, 0.1893, 0.3171, 0.5338, 0.2401, 0.7034, 0.2881, 0.6893, 0.2938, 0.5227, 0.2588, 0.5699, 0.1993, 0.7302, 0.2776, 0.7167, 0.2825, 0.5504, 0.2187, 0.2302, 0.3333, 0.06985, 0.4116, 0.05042, 0.3922, 0.2167, 0.3284, 0.08122, 0.2465, 2.86e-05, 0.2465, 2.861e-05, 0.2404, 0.08122, 0.2404, 2.871e-05, 0.6244, 0.08122, 0.6244, 0.08122, 0.6362, 2.872e-05, 0.6362, 0.4527, 0.4627, 0.31, 0.5298, 0.2953, 0.5165, 0.4411, 0.4489, 0.08122, 0.3597, 2.853e-05, 0.3597, 2.853e-05, 0.3519, 0.08122, 0.3519, 2.858e-05, 0.508, 0.08122, 0.508, 0.08122, 0.5165, 2.859e-05, 0.5165, 0.81, 0.08118, 0.9527, 0.1482, 0.9411, 0.162, 0.7953, 0.09448, 0.8319, 0.0536, 0.9717, 0.1197, 0.9622, 0.1339, 0.8216, 0.06769, 2.856e-05, 0.4928, 0.08122, 0.4928, 0.08122, 0.5003, 2.857e-05, 0.5003, 0.08122, 0.3744, 2.851e-05, 0.3744, 2.852e-05, 0.3671, 0.08122, 0.3671, 0.4717, 0.4912, 0.3319, 0.5573, 0.3216, 0.5432, 0.4622, 0.477, 0.3645, 0.6108, 0.3487, 0.5835, 0.4863, 0.5186, 0.4999, 0.5472, 0.08122, 0.4658, 0.08122, 0.4794, 2.853e-05, 0.4794, 2.852e-05, 0.4658, 0.9999, 0.06369, 0.9863, 0.0923, 0.8487, 0.02745, 0.8645, 0.0001105, 2.85e-05, 0.4014, 2.849e-05, 0.3878, 0.08122, 0.3878, 0.08122, 0.4014, 0.3487, 0.5835, 0.341, 0.5701, 0.4796, 0.5046, 0.4863, 0.5186, 0.08122, 0.4794, 0.08122, 0.486, 2.854e-05, 0.486, 2.853e-05, 0.4794, 0.9863, 0.0923, 0.9796, 0.1063, 0.841, 0.04083, 0.8487, 0.02745, 2.849e-05, 0.3878, 2.85e-05, 0.3811, 0.08122, 0.3811, 0.08122, 0.3878])
me_cube_001.materials.append(mat_material_001)
me_cube_001.materials.append(mat_material_002)
me_cube_001.use_remesh_fix_poles = True
me_cube_001.use_remesh_preserve_attributes = False
me_cube_001.use_mirror_vertex_groups = False
me_cube_001.update()

# ---- objects
ob_bottom = bpy.data.objects.new('Bottom', me_cylinder)
ob_top = bpy.data.objects.new('Top', me_cube_001)

# ---- transforms, parenting, visibility, modifiers, constraints
ob_bottom.location = (0.0, 0.0, 0.0)
ob_bottom.rotation_euler = (1.571, -0.0, 0.0)
ob_bottom.lineart.crease_threshold = 0.0
_m = ob_bottom.modifiers.new('Auto Smooth', 'NODES')
_m.node_group = ng_auto_smooth
_gi = [s.identifier for s in ng_auto_smooth.interface.items_tree if s.item_type == 'SOCKET' and s.in_out == 'INPUT']
_m[_gi[1]] = 0.2269  # Angle
ob_top.location = (0.0, 0.0, 2.676)
ob_top.lineart.crease_threshold = 0.0
_m = ob_top.modifiers.new('Auto Smooth', 'NODES')
_m.node_group = ng_auto_smooth
_gi = [s.identifier for s in ng_auto_smooth.interface.items_tree if s.item_type == 'SOCKET' and s.in_out == 'INPUT']
_m[_gi[1]] = 0.5882  # Angle

# ---- collection membership
col_question.objects.link(ob_bottom)
col_question.objects.link(ob_top)

# ---- scene / render settings (as saved in the file)
scene.frame_start = 1; scene.frame_end = 250; scene.frame_set(1)
scene.render.engine = 'BLENDER_EEVEE_NEXT'
scene.cycles.use_denoising = False
scene.cycles.samples = 128
scene.cycles.sampling_pattern = 'TABULATED_SOBOL'
scene.cycles.use_adaptive_sampling = False
scene.cycles.use_light_tree = False
scene.view_settings.view_transform = 'Filmic'
bpy.context.view_layer.update()

# ---- added for rendering (the .blend has no active camera): camera
cam_auto = bpy.data.cameras.new('AutoCamera')
cam_auto.lens = 50.0
cam_auto.sensor_width = 36.0
cam_auto.clip_end = 1000.0
ob_auto_camera = bpy.data.objects.new('AutoCamera', cam_auto)
scene.collection.objects.link(ob_auto_camera)
ob_auto_camera.location = (10.1698, -12.098, 11.6525)
ob_auto_camera.rotation_euler = (1.09748, -7.21219e-08, 0.694738)
scene.camera = ob_auto_camera
bpy.context.view_layer.update()
